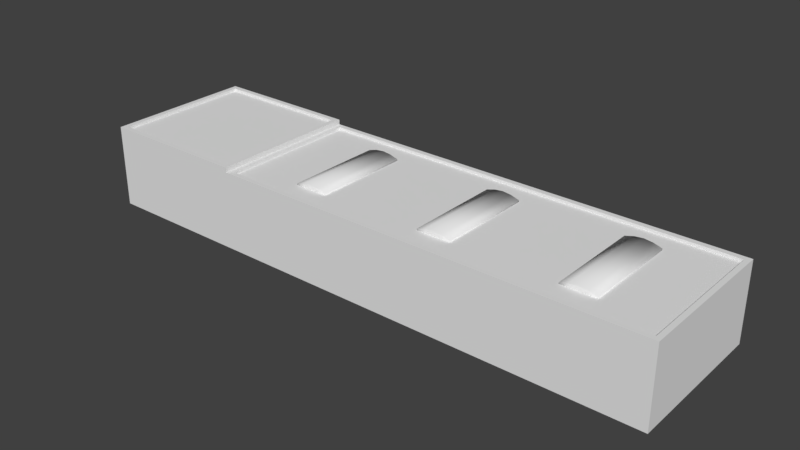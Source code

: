 # Source: ebzh_building_ref_006.blend  (saved by Blender 2.79.0; exported with 4.5.12 LTS)
import bpy
from mathutils import Matrix  # noqa: F401  (used for matrix-valued properties, if any)

bpy.ops.wm.read_factory_settings(use_empty=True)
scene = bpy.context.scene
scene.name = 'Scene'

# ---- collections
col_collection_1 = bpy.data.collections.new('Collection 1'); scene.collection.children.link(col_collection_1)

# ---- materials (node trees are filled in below, after node groups)
mat_material = bpy.data.materials.new('Material')
mat_material.alpha_threshold = 0.0
mat_material.use_transparent_shadow = False
mat_material.roughness = 0.5
mat_material.specular_intensity = 0.0
mat_material.line_color = (0.0, 0.0, 0.0, 1.0)

# ---- material node trees

# ---- world
world_world = bpy.data.worlds.new('World'); scene.world = world_world
world_world.color = (0.05088, 0.05088, 0.05088)
world_world.use_sun_shadow = False
world_world.sun_shadow_jitter_overblur = 0.0
world_world.cycles.sampling_method = 'MANUAL'

# ---- meshes
me_cube_000 = bpy.data.meshes.new('Cube.000')
me_cube_000.from_pydata([(-15.75, -5.0, -0.3), (-15.75, -5.0, -0.15), (-15.75, 5.0, -0.3), (-15.75, 5.0, -0.15), (-12.25, -5.0, -0.3), (-12.25, -5.0, -0.15), (-12.25, 5.0, -0.3), (-12.25, 5.0, -0.15), (-14.0, 5.0, -0.3), (-14.0, 5.0, 0.2), (-14.0, -5.0, -0.3), (-14.0, -5.0, 0.2), (-14.87, 5.0, -0.3), (-14.87, -5.0, 0.1), (-14.87, 5.0, 0.1), (-14.87, -5.0, -0.3), (-13.13, 5.0, 0.1), (-13.13, -5.0, -0.3), (-13.13, 5.0, -0.3), (-13.13, -5.0, 0.1), (15.75, -5.0, -0.3), (15.75, -5.0, -0.15), (15.75, 5.0, -0.3), (15.75, 5.0, -0.15), (12.25, -5.0, -0.3), (12.25, -5.0, -0.15), (12.25, 5.0, -0.3), (12.25, 5.0, -0.15), (14.0, 5.0, -0.3), (14.0, 5.0, 0.2), (14.0, -5.0, -0.3), (14.0, -5.0, 0.2), (14.87, 5.0, -0.3), (14.87, -5.0, 0.1), (14.87, 5.0, 0.1), (14.87, -5.0, -0.3), (13.13, 5.0, 0.1), (13.13, -5.0, -0.3), (13.13, 5.0, -0.3), (13.13, -5.0, 0.1), (-1.75, -5.0, -0.3), (-1.75, -5.0, -0.15), (-1.75, 5.0, -0.3), (-1.75, 5.0, -0.15), (1.75, -5.0, -0.3), (1.75, -5.0, -0.15), (1.75, 5.0, -0.3), (1.75, 5.0, -0.15), (4.768e-07, 5.0, -0.3), (4.768e-07, 5.0, 0.2), (4.768e-07, -5.0, -0.3), (4.768e-07, -5.0, 0.2), (-0.8749, 5.0, -0.3), (-0.8749, -5.0, 0.1), (-0.8749, 5.0, 0.1), (-0.8749, -5.0, -0.3), (0.8749, 5.0, 0.1), (0.8749, -5.0, -0.3), (0.8749, 5.0, -0.3), (0.8749, -5.0, 0.1)], [], [(0, 1, 3, 2), (18, 16, 7, 6), (6, 7, 5, 4), (15, 13, 1, 0), (16, 9, 11, 19), (14, 3, 1, 13), (17, 19, 11, 10), (12, 14, 9, 8), (2, 3, 14, 12), (9, 14, 13, 11), (10, 11, 13, 15), (4, 5, 19, 17), (7, 16, 19, 5), (8, 9, 16, 18), (20, 22, 23, 21), (38, 26, 27, 36), (26, 24, 25, 27), (35, 20, 21, 33), (36, 39, 31, 29), (34, 33, 21, 23), (37, 30, 31, 39), (32, 28, 29, 34), (22, 32, 34, 23), (29, 31, 33, 34), (30, 35, 33, 31), (24, 37, 39, 25), (27, 25, 39, 36), (28, 38, 36, 29), (40, 41, 43, 42), (58, 56, 47, 46), (46, 47, 45, 44), (55, 53, 41, 40), (56, 49, 51, 59), (54, 43, 41, 53), (57, 59, 51, 50), (52, 54, 49, 48), (42, 43, 54, 52), (49, 54, 53, 51), (50, 51, 53, 55), (44, 45, 59, 57), (47, 56, 59, 45), (48, 49, 56, 58)])
me_cube_000.polygons.foreach_set('use_smooth', [True] * 42)
me_cube_000.materials.append(mat_material)
me_cube_000.use_remesh_preserve_volume = False
me_cube_000.use_remesh_preserve_attributes = False
me_cube_000.use_mirror_vertex_groups = False
me_cube_000.update()
me_cube_001 = bpy.data.meshes.new('Cube.001')
me_cube_001.from_pydata([(-29.47, -7.221, 8.5), (-29.47, 7.221, 8.5), (-15.03, -7.221, 8.5), (-15.03, 7.221, 8.5), (-14.5, -7.751, 8.0), (-14.5, -7.751, 0.0), (-14.5, 7.751, 8.0), (-14.5, 7.751, 0.0), (-30.0, -7.751, 0.0), (-30.0, -7.751, 8.0), (-30.0, 7.751, 0.0), (-30.0, 7.751, 8.0), (30.0, -7.751, 0.0), (30.0, -7.751, 8.0), (30.0, 7.751, 0.0), (30.0, 7.751, 8.0), (-14.5, -7.751, 8.5), (-30.0, -7.751, 8.5), (-30.0, 7.751, 8.5), (-14.5, 7.751, 8.5), (-15.03, -7.221, 8.2), (-29.47, -7.221, 8.2), (-29.47, 7.221, 8.2), (-15.03, 7.221, 8.2), (-14.5, -7.751, 8.0), (-14.5, 7.751, 8.0), (30.0, -7.751, 8.0), (30.0, 7.751, 8.0), (-13.97, 7.223, 8.0), (-13.97, -7.223, 8.0), (29.47, -7.223, 8.0), (29.47, 7.223, 8.0), (-13.97, 7.223, 7.7), (-13.97, -7.223, 7.7), (29.47, -7.223, 7.7), (29.47, 7.223, 7.7)], [], [(6, 11, 18, 19), (9, 4, 16, 17), (11, 9, 17, 18), (3, 1, 22, 23), (10, 11, 6, 7), (12, 13, 4, 5), (8, 9, 11, 10), (7, 6, 15, 14), (14, 15, 13, 12), (5, 4, 9, 8), (4, 6, 19, 16), (2, 0, 17, 16), (0, 1, 18, 17), (1, 3, 19, 18), (3, 2, 16, 19), (23, 22, 21, 20), (0, 2, 20, 21), (2, 3, 23, 20), (1, 0, 21, 22), (31, 28, 32, 35), (29, 28, 25, 24), (30, 29, 24, 26), (28, 31, 27, 25), (31, 30, 26, 27), (35, 32, 33, 34), (28, 29, 33, 32), (30, 31, 35, 34), (29, 30, 34, 33)])
me_cube_001.materials.append(mat_material)
me_cube_001.use_remesh_preserve_volume = False
me_cube_001.use_remesh_preserve_attributes = False
me_cube_001.use_mirror_vertex_groups = False
me_cube_001.update()

# ---- objects
ob_cube_002 = bpy.data.objects.new('Cube.002', me_cube_000)
ob_cube = bpy.data.objects.new('Cube', me_cube_001)

# ---- transforms, parenting, visibility, modifiers, constraints
ob_cube_002.location = (7.75, 0.0, 8.0)
ob_cube_002.lineart.crease_threshold = 0.0
ob_cube.location = (0.0, 0.0, 0.0)
ob_cube.lineart.crease_threshold = 0.0

# ---- collection membership
col_collection_1.objects.link(ob_cube_002)
col_collection_1.objects.link(ob_cube)

# ---- scene / render settings (as saved in the file)
scene.frame_start = 1; scene.frame_end = 250; scene.frame_set(1)
scene.render.engine = 'BLENDER_EEVEE_NEXT'
scene.render.resolution_percentage = 50
scene.render.dither_intensity = 0.0
scene.cycles.use_denoising = False
scene.cycles.samples = 128
scene.cycles.sampling_pattern = 'TABULATED_SOBOL'
scene.cycles.use_adaptive_sampling = False
scene.cycles.use_light_tree = False
scene.cycles.blur_glossy = 0.0
scene.cycles.sample_clamp_indirect = 0.0
scene.view_settings.view_transform = 'Standard'
bpy.context.view_layer.update()

# ---- added for rendering (the .blend has no active camera and no usable light): camera, sun
cam_auto = bpy.data.cameras.new('AutoCamera')
cam_auto.lens = 50.0
cam_auto.sensor_width = 36.0
cam_auto.clip_end = 1015.67
ob_auto_camera = bpy.data.objects.new('AutoCamera', cam_auto)
scene.collection.objects.link(ob_auto_camera)
ob_auto_camera.location = (57.8733, -69.448, 50.5486)
ob_auto_camera.rotation_euler = (1.09748, -7.21219e-08, 0.694738)
scene.camera = ob_auto_camera
light_auto_sun = bpy.data.lights.new('AutoSun', 'SUN')
light_auto_sun.energy = 3.0
light_auto_sun.angle = 0.0523599
ob_auto_sun = bpy.data.objects.new('AutoSun', light_auto_sun)
scene.collection.objects.link(ob_auto_sun)
ob_auto_sun.rotation_euler = (0.872665, 0.174533, 0.523599)
bpy.context.view_layer.update()
